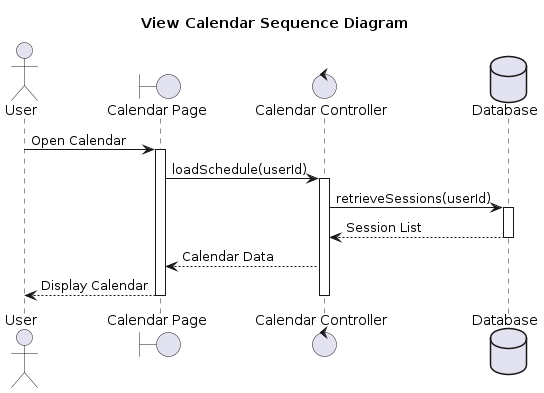

The diagram above was rendered by PlantUML. Its source (embedded in the PNG):
@startuml
title View Calendar Sequence Diagram

actor User

boundary "Calendar Page" as UI
control "Calendar Controller" as CalendarController
database "Database" as DB

User -> UI : Open Calendar
activate UI

UI -> CalendarController : loadSchedule(userId)
activate CalendarController

CalendarController -> DB : retrieveSessions(userId)
activate DB

DB --> CalendarController : Session List

deactivate DB

CalendarController --> UI : Calendar Data

UI --> User : Display Calendar

deactivate CalendarController
deactivate UI
@enduml